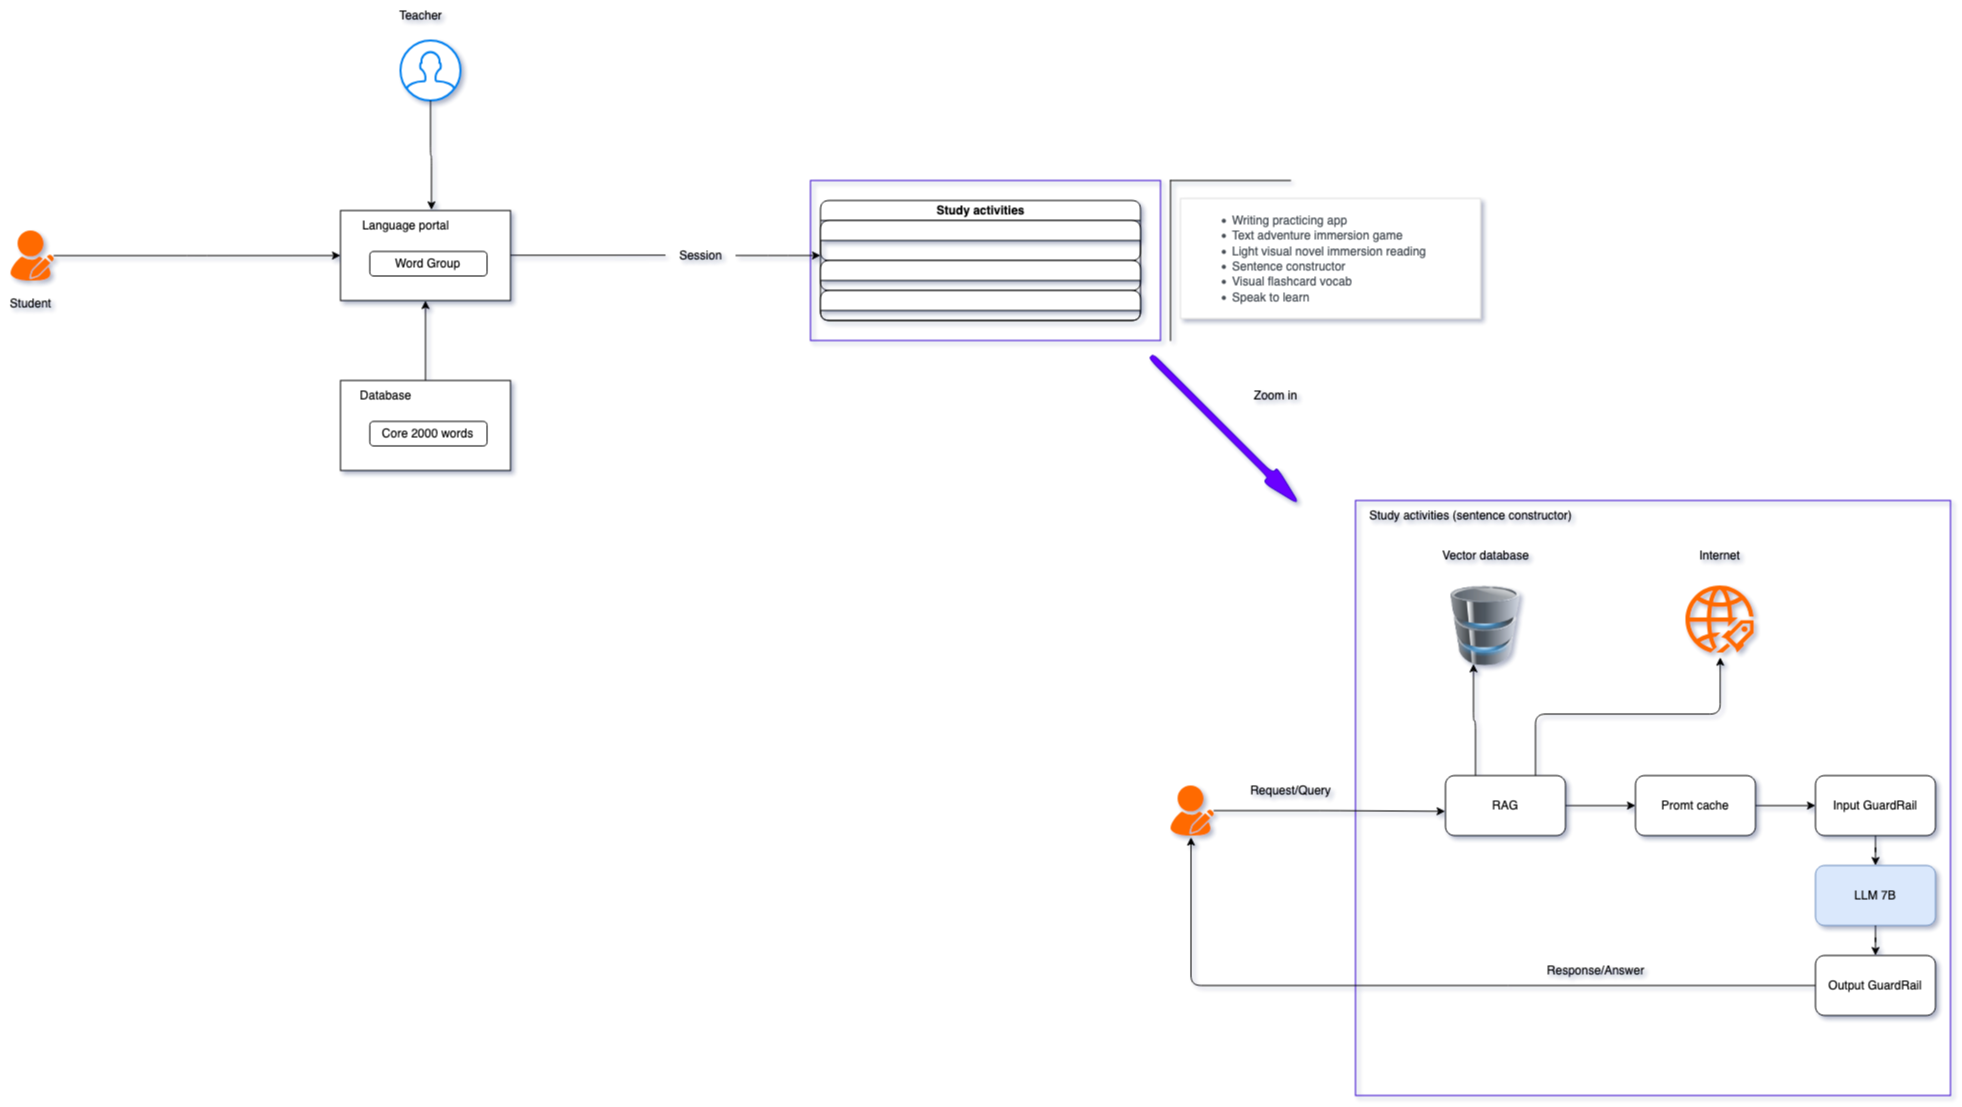

The diagram above was exported from draw.io. Its source (the exported page's mxGraphModel, read from the mxfile embedded in the PNG):
<mxGraphModel dx="4575" dy="1200" grid="1" gridSize="10" guides="1" tooltips="1" connect="1" arrows="1" fold="1" page="1" pageScale="1" pageWidth="1100" pageHeight="850" background="#ffffff" math="0" shadow="1">
  <root>
    <mxCell id="0" />
    <mxCell id="1" parent="0" />
    <mxCell id="uN_XcqXEKIyhGRsaVKHk-80" value="" style="rounded=0;whiteSpace=wrap;html=1;fillColor=none;strokeColor=#3700CC;fontColor=#ffffff;" vertex="1" parent="1">
      <mxGeometry x="660" y="240" width="350" height="160" as="geometry" />
    </mxCell>
    <mxCell id="uN_XcqXEKIyhGRsaVKHk-20" value="" style="html=1;verticalLabelPosition=bottom;align=center;labelBackgroundColor=#ffffff;verticalAlign=top;strokeWidth=2;strokeColor=#0080F0;shadow=0;dashed=0;shape=mxgraph.ios7.icons.user;rounded=1;" vertex="1" parent="1">
      <mxGeometry x="250" y="100" width="60" height="60" as="geometry" />
    </mxCell>
    <mxCell id="uN_XcqXEKIyhGRsaVKHk-23" style="edgeStyle=orthogonalEdgeStyle;rounded=1;orthogonalLoop=1;jettySize=auto;html=1;entryX=0;entryY=0.5;entryDx=0;entryDy=0;flowAnimation=1;" edge="1" parent="1" source="uN_XcqXEKIyhGRsaVKHk-22" target="uN_XcqXEKIyhGRsaVKHk-5">
      <mxGeometry relative="1" as="geometry" />
    </mxCell>
    <mxCell id="uN_XcqXEKIyhGRsaVKHk-22" value="" style="points=[];aspect=fixed;html=1;align=center;shadow=0;dashed=0;fillColor=#FF6A00;strokeColor=none;shape=mxgraph.alibaba_cloud.user_feedback_02;rounded=1;" vertex="1" parent="1">
      <mxGeometry x="-140" y="290" width="43.199999999999996" height="50.099999999999994" as="geometry" />
    </mxCell>
    <mxCell id="uN_XcqXEKIyhGRsaVKHk-24" value="Student" style="text;html=1;align=center;verticalAlign=middle;resizable=0;points=[];autosize=1;strokeColor=none;fillColor=none;" vertex="1" parent="1">
      <mxGeometry x="-150" y="348" width="60" height="30" as="geometry" />
    </mxCell>
    <mxCell id="uN_XcqXEKIyhGRsaVKHk-25" value="Teacher" style="text;html=1;align=center;verticalAlign=middle;resizable=0;points=[];autosize=1;strokeColor=none;fillColor=none;" vertex="1" parent="1">
      <mxGeometry x="235" y="60" width="70" height="30" as="geometry" />
    </mxCell>
    <mxCell id="uN_XcqXEKIyhGRsaVKHk-26" value="Study activities" style="swimlane;childLayout=stackLayout;resizeParent=1;resizeParentMax=0;horizontal=1;startSize=20;horizontalStack=0;html=1;rounded=1;" vertex="1" parent="1">
      <mxGeometry x="670" y="260" width="320" height="120" as="geometry">
        <mxRectangle x="610" y="135" width="120" height="30" as="alternateBounds" />
      </mxGeometry>
    </mxCell>
    <mxCell id="uN_XcqXEKIyhGRsaVKHk-27" value="" style="swimlane;startSize=20;horizontal=0;html=1;rounded=1;" vertex="1" collapsed="1" parent="uN_XcqXEKIyhGRsaVKHk-26">
      <mxGeometry y="20" width="320" height="40" as="geometry">
        <mxRectangle y="20" width="480" height="120" as="alternateBounds" />
      </mxGeometry>
    </mxCell>
    <mxCell id="uN_XcqXEKIyhGRsaVKHk-28" value="" style="swimlane;startSize=20;horizontal=0;html=1;rounded=1;" vertex="1" collapsed="1" parent="uN_XcqXEKIyhGRsaVKHk-26">
      <mxGeometry y="60" width="320" height="30" as="geometry">
        <mxRectangle y="60" width="480" height="120" as="alternateBounds" />
      </mxGeometry>
    </mxCell>
    <mxCell id="uN_XcqXEKIyhGRsaVKHk-29" value="" style="swimlane;startSize=20;horizontal=0;html=1;rounded=1;" vertex="1" collapsed="1" parent="uN_XcqXEKIyhGRsaVKHk-26">
      <mxGeometry y="90" width="320" height="30" as="geometry">
        <mxRectangle y="90" width="480" height="120" as="alternateBounds" />
      </mxGeometry>
    </mxCell>
    <mxCell id="uN_XcqXEKIyhGRsaVKHk-34" style="edgeStyle=orthogonalEdgeStyle;rounded=1;orthogonalLoop=1;jettySize=auto;html=1;flowAnimation=1;" edge="1" parent="1" source="uN_XcqXEKIyhGRsaVKHk-32">
      <mxGeometry relative="1" as="geometry">
        <mxPoint x="670" y="315" as="targetPoint" />
      </mxGeometry>
    </mxCell>
    <mxCell id="uN_XcqXEKIyhGRsaVKHk-32" value="Session" style="text;html=1;align=center;verticalAlign=middle;resizable=0;points=[];autosize=1;strokeColor=none;fillColor=none;textShadow=0;" vertex="1" parent="1">
      <mxGeometry x="515" y="300" width="70" height="30" as="geometry" />
    </mxCell>
    <mxCell id="uN_XcqXEKIyhGRsaVKHk-36" value="" style="endArrow=none;html=1;rounded=1;exitX=1;exitY=0.497;exitDx=0;exitDy=0;exitPerimeter=0;entryX=-0.033;entryY=0.705;entryDx=0;entryDy=0;entryPerimeter=0;flowAnimation=1;" edge="1" parent="1" source="uN_XcqXEKIyhGRsaVKHk-5">
      <mxGeometry width="50" height="50" relative="1" as="geometry">
        <mxPoint x="434.9199999999997" y="315.38000000000017" as="sourcePoint" />
        <mxPoint x="514.9999999999995" y="314.7100000000001" as="targetPoint" />
      </mxGeometry>
    </mxCell>
    <mxCell id="uN_XcqXEKIyhGRsaVKHk-38" value="" style="group" vertex="1" connectable="0" parent="1">
      <mxGeometry x="190" y="270.05" width="170" height="90" as="geometry" />
    </mxCell>
    <mxCell id="uN_XcqXEKIyhGRsaVKHk-5" value="" style="rounded=0;whiteSpace=wrap;html=1;glass=0;gradientColor=none;" vertex="1" parent="uN_XcqXEKIyhGRsaVKHk-38">
      <mxGeometry width="170" height="90" as="geometry" />
    </mxCell>
    <mxCell id="uN_XcqXEKIyhGRsaVKHk-3" value="Word Group" style="rounded=1;whiteSpace=wrap;html=1;" vertex="1" parent="uN_XcqXEKIyhGRsaVKHk-38">
      <mxGeometry x="29.31034482758621" y="40.909090909090914" width="117.24137931034484" height="24.545454545454547" as="geometry" />
    </mxCell>
    <mxCell id="uN_XcqXEKIyhGRsaVKHk-43" value="Language portal" style="text;html=1;align=center;verticalAlign=middle;resizable=0;points=[];autosize=1;strokeColor=none;fillColor=none;" vertex="1" parent="uN_XcqXEKIyhGRsaVKHk-38">
      <mxGeometry x="10" width="110" height="30" as="geometry" />
    </mxCell>
    <mxCell id="uN_XcqXEKIyhGRsaVKHk-44" value="" style="group" vertex="1" connectable="0" parent="1">
      <mxGeometry x="190" y="440" width="170" height="90" as="geometry" />
    </mxCell>
    <mxCell id="uN_XcqXEKIyhGRsaVKHk-45" value="" style="rounded=0;whiteSpace=wrap;html=1;glass=0;gradientColor=none;" vertex="1" parent="uN_XcqXEKIyhGRsaVKHk-44">
      <mxGeometry width="170" height="90" as="geometry" />
    </mxCell>
    <mxCell id="uN_XcqXEKIyhGRsaVKHk-46" value="Core 2000 words" style="rounded=1;whiteSpace=wrap;html=1;" vertex="1" parent="uN_XcqXEKIyhGRsaVKHk-44">
      <mxGeometry x="29.31034482758621" y="40.909090909090914" width="117.24137931034484" height="24.545454545454547" as="geometry" />
    </mxCell>
    <mxCell id="uN_XcqXEKIyhGRsaVKHk-47" value="Database" style="text;html=1;align=center;verticalAlign=middle;resizable=0;points=[];autosize=1;strokeColor=none;fillColor=none;" vertex="1" parent="uN_XcqXEKIyhGRsaVKHk-44">
      <mxGeometry x="10" width="70" height="30" as="geometry" />
    </mxCell>
    <mxCell id="uN_XcqXEKIyhGRsaVKHk-50" style="edgeStyle=orthogonalEdgeStyle;rounded=1;orthogonalLoop=1;jettySize=auto;html=1;entryX=0.736;entryY=-0.021;entryDx=0;entryDy=0;entryPerimeter=0;flowAnimation=1;" edge="1" parent="1" source="uN_XcqXEKIyhGRsaVKHk-20" target="uN_XcqXEKIyhGRsaVKHk-43">
      <mxGeometry relative="1" as="geometry" />
    </mxCell>
    <mxCell id="uN_XcqXEKIyhGRsaVKHk-52" style="edgeStyle=orthogonalEdgeStyle;rounded=1;orthogonalLoop=1;jettySize=auto;html=1;entryX=0.5;entryY=1;entryDx=0;entryDy=0;flowAnimation=1;" edge="1" parent="1" source="uN_XcqXEKIyhGRsaVKHk-45" target="uN_XcqXEKIyhGRsaVKHk-5">
      <mxGeometry relative="1" as="geometry" />
    </mxCell>
    <mxCell id="uN_XcqXEKIyhGRsaVKHk-79" value="" style="group" vertex="1" connectable="0" parent="1">
      <mxGeometry x="1020" y="560" width="780" height="595" as="geometry" />
    </mxCell>
    <mxCell id="uN_XcqXEKIyhGRsaVKHk-72" value="" style="whiteSpace=wrap;html=1;aspect=fixed;rounded=0;fillColor=none;fontColor=#ffffff;strokeColor=#3700CC;gradientColor=none;" vertex="1" parent="uN_XcqXEKIyhGRsaVKHk-79">
      <mxGeometry x="185" width="595" height="595" as="geometry" />
    </mxCell>
    <mxCell id="uN_XcqXEKIyhGRsaVKHk-53" value="" style="points=[];aspect=fixed;html=1;align=center;shadow=0;dashed=0;fillColor=#FF6A00;strokeColor=none;shape=mxgraph.alibaba_cloud.user_feedback_02;rounded=1;" vertex="1" parent="uN_XcqXEKIyhGRsaVKHk-79">
      <mxGeometry y="285" width="43.199999999999996" height="50.099999999999994" as="geometry" />
    </mxCell>
    <mxCell id="uN_XcqXEKIyhGRsaVKHk-63" style="edgeStyle=orthogonalEdgeStyle;rounded=1;orthogonalLoop=1;jettySize=auto;html=1;entryX=0;entryY=0.5;entryDx=0;entryDy=0;flowAnimation=1;" edge="1" parent="uN_XcqXEKIyhGRsaVKHk-79" source="uN_XcqXEKIyhGRsaVKHk-55" target="uN_XcqXEKIyhGRsaVKHk-56">
      <mxGeometry relative="1" as="geometry" />
    </mxCell>
    <mxCell id="uN_XcqXEKIyhGRsaVKHk-55" value="RAG" style="rounded=1;whiteSpace=wrap;html=1;" vertex="1" parent="uN_XcqXEKIyhGRsaVKHk-79">
      <mxGeometry x="275" y="275.1" width="120" height="60" as="geometry" />
    </mxCell>
    <mxCell id="uN_XcqXEKIyhGRsaVKHk-64" style="edgeStyle=orthogonalEdgeStyle;rounded=1;orthogonalLoop=1;jettySize=auto;html=1;entryX=0;entryY=0.5;entryDx=0;entryDy=0;flowAnimation=1;" edge="1" parent="uN_XcqXEKIyhGRsaVKHk-79" source="uN_XcqXEKIyhGRsaVKHk-56" target="uN_XcqXEKIyhGRsaVKHk-57">
      <mxGeometry relative="1" as="geometry" />
    </mxCell>
    <mxCell id="uN_XcqXEKIyhGRsaVKHk-56" value="Promt cache" style="rounded=1;whiteSpace=wrap;html=1;" vertex="1" parent="uN_XcqXEKIyhGRsaVKHk-79">
      <mxGeometry x="465" y="275.1" width="120" height="60" as="geometry" />
    </mxCell>
    <mxCell id="uN_XcqXEKIyhGRsaVKHk-57" value="Input GuardRail" style="rounded=1;whiteSpace=wrap;html=1;" vertex="1" parent="uN_XcqXEKIyhGRsaVKHk-79">
      <mxGeometry x="645" y="275.1" width="120" height="60" as="geometry" />
    </mxCell>
    <mxCell id="uN_XcqXEKIyhGRsaVKHk-58" value="Output GuardRail" style="rounded=1;whiteSpace=wrap;html=1;" vertex="1" parent="uN_XcqXEKIyhGRsaVKHk-79">
      <mxGeometry x="645" y="455" width="120" height="60" as="geometry" />
    </mxCell>
    <mxCell id="uN_XcqXEKIyhGRsaVKHk-59" value="LLM 7B" style="rounded=1;whiteSpace=wrap;html=1;fillColor=#dae8fc;strokeColor=#6c8ebf;" vertex="1" parent="uN_XcqXEKIyhGRsaVKHk-79">
      <mxGeometry x="645" y="365" width="120" height="60" as="geometry" />
    </mxCell>
    <mxCell id="uN_XcqXEKIyhGRsaVKHk-60" value="" style="image;html=1;image=img/lib/clip_art/computers/Database_128x128.png;rounded=1;" vertex="1" parent="uN_XcqXEKIyhGRsaVKHk-79">
      <mxGeometry x="275" y="85" width="80" height="80" as="geometry" />
    </mxCell>
    <mxCell id="uN_XcqXEKIyhGRsaVKHk-61" value="" style="points=[];aspect=fixed;html=1;align=center;shadow=0;dashed=0;fillColor=#FF6A00;strokeColor=none;shape=mxgraph.alibaba_cloud.uis_ultimate_internet_service;rounded=1;" vertex="1" parent="uN_XcqXEKIyhGRsaVKHk-79">
      <mxGeometry x="515" y="85" width="68.12" height="67" as="geometry" />
    </mxCell>
    <mxCell id="uN_XcqXEKIyhGRsaVKHk-62" style="edgeStyle=orthogonalEdgeStyle;rounded=1;orthogonalLoop=1;jettySize=auto;html=1;entryX=-0.003;entryY=0.596;entryDx=0;entryDy=0;entryPerimeter=0;flowAnimation=1;" edge="1" parent="uN_XcqXEKIyhGRsaVKHk-79" source="uN_XcqXEKIyhGRsaVKHk-53" target="uN_XcqXEKIyhGRsaVKHk-55">
      <mxGeometry relative="1" as="geometry" />
    </mxCell>
    <mxCell id="uN_XcqXEKIyhGRsaVKHk-67" style="edgeStyle=orthogonalEdgeStyle;rounded=1;orthogonalLoop=1;jettySize=auto;html=1;entryX=0.475;entryY=1.031;entryDx=0;entryDy=0;entryPerimeter=0;flowAnimation=1;" edge="1" parent="uN_XcqXEKIyhGRsaVKHk-79" source="uN_XcqXEKIyhGRsaVKHk-58" target="uN_XcqXEKIyhGRsaVKHk-53">
      <mxGeometry relative="1" as="geometry" />
    </mxCell>
    <mxCell id="uN_XcqXEKIyhGRsaVKHk-69" style="edgeStyle=orthogonalEdgeStyle;rounded=1;orthogonalLoop=1;jettySize=auto;html=1;exitX=0.75;exitY=0;exitDx=0;exitDy=0;entryX=0.51;entryY=1.071;entryDx=0;entryDy=0;entryPerimeter=0;flowAnimation=1;" edge="1" parent="uN_XcqXEKIyhGRsaVKHk-79" source="uN_XcqXEKIyhGRsaVKHk-55" target="uN_XcqXEKIyhGRsaVKHk-61">
      <mxGeometry relative="1" as="geometry" />
    </mxCell>
    <mxCell id="uN_XcqXEKIyhGRsaVKHk-70" value="Study activities (sentence constructor)" style="text;html=1;align=center;verticalAlign=middle;resizable=0;points=[];autosize=1;strokeColor=none;fillColor=none;" vertex="1" parent="uN_XcqXEKIyhGRsaVKHk-79">
      <mxGeometry x="185" width="230" height="30" as="geometry" />
    </mxCell>
    <mxCell id="uN_XcqXEKIyhGRsaVKHk-75" value="Request/Query" style="text;html=1;align=center;verticalAlign=middle;resizable=0;points=[];autosize=1;strokeColor=none;fillColor=none;" vertex="1" parent="uN_XcqXEKIyhGRsaVKHk-79">
      <mxGeometry x="70" y="275.1" width="100" height="30" as="geometry" />
    </mxCell>
    <mxCell id="uN_XcqXEKIyhGRsaVKHk-76" value="Response/Answer" style="text;html=1;align=center;verticalAlign=middle;resizable=0;points=[];autosize=1;strokeColor=none;fillColor=none;" vertex="1" parent="uN_XcqXEKIyhGRsaVKHk-79">
      <mxGeometry x="365" y="455" width="120" height="30" as="geometry" />
    </mxCell>
    <mxCell id="uN_XcqXEKIyhGRsaVKHk-65" style="edgeStyle=orthogonalEdgeStyle;rounded=1;orthogonalLoop=1;jettySize=auto;html=1;entryX=0.5;entryY=0;entryDx=0;entryDy=0;flowAnimation=1;" edge="1" parent="uN_XcqXEKIyhGRsaVKHk-79" source="uN_XcqXEKIyhGRsaVKHk-57" target="uN_XcqXEKIyhGRsaVKHk-59">
      <mxGeometry relative="1" as="geometry" />
    </mxCell>
    <mxCell id="uN_XcqXEKIyhGRsaVKHk-66" style="edgeStyle=orthogonalEdgeStyle;rounded=1;orthogonalLoop=1;jettySize=auto;html=1;entryX=0.5;entryY=0;entryDx=0;entryDy=0;flowAnimation=1;" edge="1" parent="uN_XcqXEKIyhGRsaVKHk-79" source="uN_XcqXEKIyhGRsaVKHk-59" target="uN_XcqXEKIyhGRsaVKHk-58">
      <mxGeometry relative="1" as="geometry" />
    </mxCell>
    <mxCell id="uN_XcqXEKIyhGRsaVKHk-74" style="edgeStyle=orthogonalEdgeStyle;rounded=1;orthogonalLoop=1;jettySize=auto;html=1;entryX=0.35;entryY=0.979;entryDx=0;entryDy=0;entryPerimeter=0;flowAnimation=1;" edge="1" parent="uN_XcqXEKIyhGRsaVKHk-79" source="uN_XcqXEKIyhGRsaVKHk-55" target="uN_XcqXEKIyhGRsaVKHk-60">
      <mxGeometry relative="1" as="geometry">
        <Array as="points">
          <mxPoint x="305" y="220" />
          <mxPoint x="303" y="220" />
        </Array>
      </mxGeometry>
    </mxCell>
    <mxCell id="uN_XcqXEKIyhGRsaVKHk-78" value="Internet" style="text;html=1;align=center;verticalAlign=middle;resizable=0;points=[];autosize=1;strokeColor=none;fillColor=none;" vertex="1" parent="uN_XcqXEKIyhGRsaVKHk-79">
      <mxGeometry x="519.06" y="40" width="60" height="30" as="geometry" />
    </mxCell>
    <mxCell id="uN_XcqXEKIyhGRsaVKHk-77" value="Vector database" style="text;html=1;align=center;verticalAlign=middle;resizable=0;points=[];autosize=1;strokeColor=none;fillColor=none;" vertex="1" parent="uN_XcqXEKIyhGRsaVKHk-79">
      <mxGeometry x="260" y="40" width="110" height="30" as="geometry" />
    </mxCell>
    <mxCell id="uN_XcqXEKIyhGRsaVKHk-81" value="" style="shape=singleArrow;direction=east;whiteSpace=wrap;html=1;rounded=1;rotation=45;fillColor=#6a00ff;strokeColor=#3700CC;fontColor=#ffffff;" vertex="1" parent="uN_XcqXEKIyhGRsaVKHk-79">
      <mxGeometry x="-50" y="-80" width="210.04" height="20.25" as="geometry" />
    </mxCell>
    <mxCell id="uN_XcqXEKIyhGRsaVKHk-82" value="Zoom in" style="text;html=1;align=center;verticalAlign=middle;resizable=0;points=[];autosize=1;strokeColor=none;fillColor=none;" vertex="1" parent="1">
      <mxGeometry x="1089.75" y="440" width="70" height="30" as="geometry" />
    </mxCell>
    <mxCell id="uN_XcqXEKIyhGRsaVKHk-86" value="&lt;ul&gt;&lt;li&gt;Writing practicing app&lt;/li&gt;&lt;li&gt;Text adventure immersion game&lt;/li&gt;&lt;li&gt;Light visual novel immersion reading&lt;/li&gt;&lt;li&gt;Sentence constructor&lt;/li&gt;&lt;li&gt;Visual flashcard vocab&lt;/li&gt;&lt;li&gt;Speak to learn&lt;br&gt;&lt;/li&gt;&lt;/ul&gt;" style="text;strokeColor=#DFDFDF;fillColor=#ffffff;align=left;verticalAlign=middle;spacingLeft=10;spacingRight=10;overflow=hidden;points=[[0,0.5],[1,0.5]];portConstraint=eastwest;rotatable=0;whiteSpace=wrap;html=1;fontColor=#495057;" vertex="1" parent="1">
      <mxGeometry x="1030" y="258" width="300" height="120" as="geometry" />
    </mxCell>
    <mxCell id="uN_XcqXEKIyhGRsaVKHk-90" value="" style="shape=partialRectangle;whiteSpace=wrap;html=1;bottom=0;right=0;fillColor=none;rounded=1;" vertex="1" parent="1">
      <mxGeometry x="1020" y="240" width="120" height="160" as="geometry" />
    </mxCell>
  </root>
</mxGraphModel>